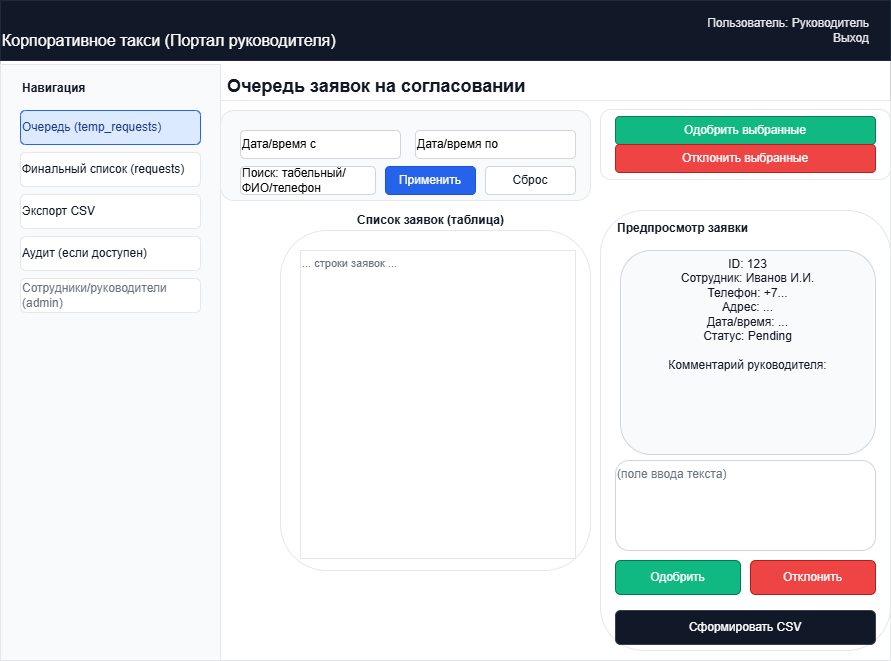

The diagram above was exported from draw.io. Its source (the exported page's mxGraphModel, read from the mxfile embedded in the PNG):
<mxGraphModel dx="1209" dy="719" grid="1" gridSize="10" guides="1" tooltips="1" connect="1" arrows="1" fold="1" page="1" pageScale="1" pageWidth="1169" pageHeight="827" math="0" shadow="0">
  <root>
    <mxCell id="0" />
    <mxCell id="1" parent="0" />
    <mxCell id="canvas" parent="1" style="rounded=0;whiteSpace=wrap;html=1;strokeColor=#D0D0D0;fillColor=#FFFFFF;" value="" vertex="1">
      <mxGeometry height="660" width="890" x="230" y="20" as="geometry" />
    </mxCell>
    <mxCell id="header" parent="1" style="rounded=0;whiteSpace=wrap;html=1;strokeColor=#1F2937;fillColor=#111827;" value="" vertex="1">
      <mxGeometry height="60" width="890" x="230" y="20" as="geometry" />
    </mxCell>
    <mxCell id="header_title" parent="1" style="text;html=1;strokeColor=none;fillColor=none;align=left;verticalAlign=middle;fontSize=16;fontColor=#FFFFFF;" value="Корпоративное такси (Портал руководителя)" vertex="1">
      <mxGeometry height="40" width="520" x="230" y="40" as="geometry" />
    </mxCell>
    <mxCell id="header_user" parent="1" style="text;html=1;strokeColor=none;fillColor=none;align=right;verticalAlign=middle;fontSize=12;fontColor=#E5E7EB;" value="Пользователь: Руководитель&#10;Выход" vertex="1">
      <mxGeometry height="44" width="220" x="880" y="28" as="geometry" />
    </mxCell>
    <mxCell id="sidebar" parent="1" style="rounded=0;whiteSpace=wrap;html=1;strokeColor=#E5E7EB;fillColor=#F9FAFB;" value="" vertex="1">
      <mxGeometry height="596" width="220" x="230" y="84" as="geometry" />
    </mxCell>
    <mxCell id="nav_title" parent="1" style="text;html=1;strokeColor=none;fillColor=none;align=left;verticalAlign=middle;fontSize=12;fontColor=#111827;fontStyle=1;" value="Навигация" vertex="1">
      <mxGeometry height="24" width="180" x="250" y="96" as="geometry" />
    </mxCell>
    <mxCell id="nav_queue" parent="1" style="rounded=1;whiteSpace=wrap;html=1;strokeColor=#2563EB;fillColor=#DBEAFE;align=left;verticalAlign=middle;fontSize=12;fontColor=#1E3A8A;" value="Очередь (temp_requests)" vertex="1">
      <mxGeometry height="34" width="180" x="250" y="130" as="geometry" />
    </mxCell>
    <mxCell id="nav_final" parent="1" style="rounded=1;whiteSpace=wrap;html=1;strokeColor=#E5E7EB;fillColor=#FFFFFF;align=left;verticalAlign=middle;fontSize=12;fontColor=#111827;" value="Финальный список (requests)" vertex="1">
      <mxGeometry height="34" width="180" x="250" y="172" as="geometry" />
    </mxCell>
    <mxCell id="nav_export" parent="1" style="rounded=1;whiteSpace=wrap;html=1;strokeColor=#E5E7EB;fillColor=#FFFFFF;align=left;verticalAlign=middle;fontSize=12;fontColor=#111827;" value="Экспорт CSV" vertex="1">
      <mxGeometry height="34" width="180" x="250" y="214" as="geometry" />
    </mxCell>
    <mxCell id="nav_reports" parent="1" style="rounded=1;whiteSpace=wrap;html=1;strokeColor=#E5E7EB;fillColor=#FFFFFF;align=left;verticalAlign=middle;fontSize=12;fontColor=#111827;" value="Аудит (если доступен)" vertex="1">
      <mxGeometry height="34" width="180" x="250" y="256" as="geometry" />
    </mxCell>
    <mxCell id="nav_users" parent="1" style="rounded=1;whiteSpace=wrap;html=1;strokeColor=#E5E7EB;fillColor=#FFFFFF;align=left;verticalAlign=middle;fontSize=12;fontColor=#6B7280;" value="Сотрудники/руководители (admin)" vertex="1">
      <mxGeometry height="34" width="180" x="250" y="298" as="geometry" />
    </mxCell>
    <mxCell id="main" parent="1" style="rounded=0;whiteSpace=wrap;html=1;strokeColor=#E5E7EB;fillColor=#FFFFFF;" value="" vertex="1">
      <mxGeometry height="560" width="670" x="450" y="120" as="geometry" />
    </mxCell>
    <mxCell id="main_title" parent="1" style="text;html=1;strokeColor=none;fillColor=none;align=left;verticalAlign=middle;fontSize=18;fontColor=#111827;fontStyle=1;" value="Очередь заявок на согласовании" vertex="1">
      <mxGeometry height="28" width="540" x="455" y="92" as="geometry" />
    </mxCell>
    <mxCell id="filters_box" parent="1" style="rounded=1;whiteSpace=wrap;html=1;strokeColor=#E5E7EB;fillColor=#F9FAFB;" value="" vertex="1">
      <mxGeometry height="90" width="370" x="450" y="130" as="geometry" />
    </mxCell>
    <mxCell id="filter_from" parent="1" style="rounded=1;whiteSpace=wrap;html=1;strokeColor=#D1D5DB;fillColor=#FFFFFF;align=left;verticalAlign=middle;fontSize=12;" value="Дата/время с" vertex="1">
      <mxGeometry height="28" width="160" x="470" y="150" as="geometry" />
    </mxCell>
    <mxCell id="filter_to" parent="1" style="rounded=1;whiteSpace=wrap;html=1;strokeColor=#D1D5DB;fillColor=#FFFFFF;align=left;verticalAlign=middle;fontSize=12;" value="Дата/время по" vertex="1">
      <mxGeometry height="28" width="160" x="645" y="150" as="geometry" />
    </mxCell>
    <mxCell id="filter_search" parent="1" style="rounded=1;whiteSpace=wrap;html=1;strokeColor=#D1D5DB;fillColor=#FFFFFF;align=left;verticalAlign=middle;fontSize=12;" value="Поиск: табельный/ФИО/телефон" vertex="1">
      <mxGeometry height="28" width="135" x="470" y="186" as="geometry" />
    </mxCell>
    <mxCell id="filter_apply" parent="1" style="rounded=1;whiteSpace=wrap;html=1;strokeColor=#1D4ED8;fillColor=#2563EB;align=center;verticalAlign=middle;fontSize=12;fontColor=#FFFFFF;" value="Применить" vertex="1">
      <mxGeometry height="28" width="90" x="615" y="186" as="geometry" />
    </mxCell>
    <mxCell id="filter_reset" parent="1" style="rounded=1;whiteSpace=wrap;html=1;strokeColor=#D1D5DB;fillColor=#FFFFFF;align=center;verticalAlign=middle;fontSize=12;fontColor=#111827;" value="Сброс" vertex="1">
      <mxGeometry height="28" width="90" x="715" y="186" as="geometry" />
    </mxCell>
    <mxCell id="bulk_box" parent="1" style="rounded=1;whiteSpace=wrap;html=1;strokeColor=#E5E7EB;fillColor=#FFFFFF;" value="" vertex="1">
      <mxGeometry height="70" width="290" x="830" y="129" as="geometry" />
    </mxCell>
    <mxCell id="bulk_approve" parent="1" style="rounded=1;whiteSpace=wrap;html=1;strokeColor=#047857;fillColor=#10B981;align=center;verticalAlign=middle;fontSize=12;fontColor=#FFFFFF;" value="Одобрить выбранные" vertex="1">
      <mxGeometry height="28" width="260" x="845" y="136" as="geometry" />
    </mxCell>
    <mxCell id="bulk_reject" parent="1" style="rounded=1;whiteSpace=wrap;html=1;strokeColor=#B91C1C;fillColor=#EF4444;align=center;verticalAlign=middle;fontSize=12;fontColor=#FFFFFF;" value="Отклонить выбранные" vertex="1">
      <mxGeometry height="28" width="260" x="845" y="164" as="geometry" />
    </mxCell>
    <mxCell id="table_box" parent="1" style="rounded=1;whiteSpace=wrap;html=1;strokeColor=#E5E7EB;fillColor=#FFFFFF;" value="" vertex="1">
      <mxGeometry height="340" width="310" x="510" y="250" as="geometry" />
    </mxCell>
    <mxCell id="table_header" parent="1" style="text;html=1;strokeColor=none;fillColor=none;align=center;verticalAlign=middle;fontSize=12;fontColor=#111827;fontStyle=1;" value="Список заявок (таблица)" vertex="1">
      <mxGeometry height="20" width="300" x="510" y="230" as="geometry" />
    </mxCell>
    <mxCell id="table_row1" parent="1" style="rounded=0;whiteSpace=wrap;html=1;strokeColor=#E5E7EB;fillColor=#FFFFFF;align=left;verticalAlign=top;fontSize=11;fontColor=#6B7280;" value="... строки заявок ..." vertex="1">
      <mxGeometry height="308" width="275" x="530" y="270" as="geometry" />
    </mxCell>
    <mxCell id="preview_box" parent="1" style="rounded=1;whiteSpace=wrap;html=1;strokeColor=#E5E7EB;fillColor=#FFFFFF;" value="" vertex="1">
      <mxGeometry height="440" width="290" x="830" y="230" as="geometry" />
    </mxCell>
    <mxCell id="preview_title" parent="1" style="text;html=1;strokeColor=none;fillColor=none;align=left;verticalAlign=middle;fontSize=12;fontColor=#111827;fontStyle=1;" value="Предпросмотр заявки" vertex="1">
      <mxGeometry height="20" width="260" x="845" y="238" as="geometry" />
    </mxCell>
    <mxCell id="preview_fields" parent="1" style="rounded=1;whiteSpace=wrap;html=1;strokeColor=#D1D5DB;fillColor=#F9FAFB;align=center;verticalAlign=top;fontSize=12;fontColor=#111827;" value="ID: 123&lt;br&gt;Сотрудник: Иванов И.И.&lt;br&gt;Телефон: +7...&lt;br&gt;Адрес: ...&lt;br&gt;Дата/время: ...&lt;br&gt;Статус: Pending&lt;br&gt;&lt;br&gt;Комментарий руководителя:" vertex="1">
      <mxGeometry height="204" width="255" x="850" y="270" as="geometry" />
    </mxCell>
    <mxCell id="preview_comment" parent="1" style="rounded=1;whiteSpace=wrap;html=1;strokeColor=#D1D5DB;fillColor=#FFFFFF;align=left;verticalAlign=top;fontSize=12;fontColor=#6B7280;" value="(поле ввода текста)" vertex="1">
      <mxGeometry height="90" width="260" x="845" y="480" as="geometry" />
    </mxCell>
    <mxCell id="btn_approve" parent="1" style="rounded=1;whiteSpace=wrap;html=1;strokeColor=#047857;fillColor=#10B981;align=center;verticalAlign=middle;fontSize=12;fontColor=#FFFFFF;" value="Одобрить" vertex="1">
      <mxGeometry height="34" width="125" x="845" y="580" as="geometry" />
    </mxCell>
    <mxCell id="btn_reject" parent="1" style="rounded=1;whiteSpace=wrap;html=1;strokeColor=#B91C1C;fillColor=#EF4444;align=center;verticalAlign=middle;fontSize=12;fontColor=#FFFFFF;" value="Отклонить" vertex="1">
      <mxGeometry height="34" width="125" x="980" y="580" as="geometry" />
    </mxCell>
    <mxCell id="btn_export" parent="1" style="rounded=1;whiteSpace=wrap;html=1;strokeColor=#374151;fillColor=#111827;align=center;verticalAlign=middle;fontSize=12;fontColor=#FFFFFF;" value="Сформировать CSV" vertex="1">
      <mxGeometry height="34" width="260" x="845" y="630" as="geometry" />
    </mxCell>
  </root>
</mxGraphModel>